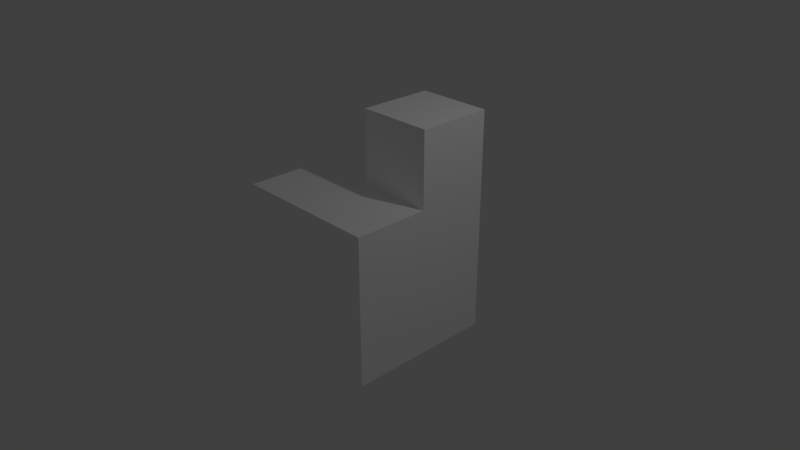 # Source: granade.blend  (saved by Blender 2.79.0; exported with 4.5.12 LTS)
import bpy
from mathutils import Matrix  # noqa: F401  (used for matrix-valued properties, if any)

bpy.ops.wm.read_factory_settings(use_empty=True)
scene = bpy.context.scene
scene.name = 'Scene'

# ---- collections
col_collection_1 = bpy.data.collections.new('Collection 1'); scene.collection.children.link(col_collection_1)

# ---- materials (node trees are filled in below, after node groups)
mat_palette = bpy.data.materials.new('palette')
mat_palette.alpha_threshold = 0.0
mat_palette.use_transparent_shadow = False
mat_palette.diffuse_color = (1.0, 1.0, 1.0, 1.0)
mat_palette.specular_color = (0.0, 0.0, 0.0)
mat_palette.roughness = 0.5
mat_palette.specular_intensity = 1.0

# ---- material node trees

# ---- world
world_world = bpy.data.worlds.new('World'); scene.world = world_world
world_world.color = (0.05088, 0.05088, 0.05088)
world_world.use_sun_shadow = False
world_world.sun_shadow_jitter_overblur = 0.0
world_world.cycles.sampling_method = 'MANUAL'

# ---- cameras
cam_camera = bpy.data.cameras.new('Camera')
cam_camera.clip_end = 100.0
cam_camera.lens = 35.0
cam_camera.sensor_width = 32.0
cam_camera.sensor_height = 18.0
cam_camera.ortho_scale = 7.314
cam_camera.dof.focus_distance = 0.0
cam_camera.dof.aperture_fstop = 128.0

# ---- lights
light_lamp = bpy.data.lights.new('Lamp', 'POINT')
light_lamp.transmission_factor = 0.0
light_lamp.cutoff_distance = 30.0
light_lamp.energy = 100.0
light_lamp.shadow_buffer_clip_start = 1.001
light_lamp.shadow_soft_size = 0.1
light_lamp.shadow_maximum_resolution = 0.006
light_lamp.use_absolute_resolution = True

# ---- meshes
me_granade = bpy.data.meshes.new('granade')
me_granade.from_pydata([(-1.015, -0.0422, 1.009), (-1.015, -1.042, 0.008716), (-1.015, -1.042, 1.009), (-1.015, -0.0422, 0.008716), (-1.015, -1.042, -0.9913), (-1.015, -0.0422, -0.9913), (-1.015, 0.9578, 1.009), (-1.015, 0.9578, 0.008716), (-1.015, 0.9578, -0.9913), (-0.01541, 1.958, 0.008716), (-0.01541, 0.9578, -0.9913), (-0.01541, 0.9578, 0.008716), (-0.01541, 1.958, -0.9913), (0.9846, -1.042, 1.009), (0.9846, -1.042, 0.008716), (0.9846, -0.0422, 1.009), (0.9846, -1.042, -0.9913), (0.9846, -0.0422, 0.008716), (0.9846, -0.0422, -0.9913), (0.9846, 0.9578, 1.009), (0.9846, 0.9578, 0.008716), (0.9846, 0.9578, -0.9913), (0.9846, 1.958, 0.008716), (0.9846, 1.958, -0.9913), (-0.01541, -1.042, 1.009), (-1.015, -0.0422, 1.009), (-1.015, -1.042, 1.009), (-0.01541, -0.0422, 1.009), (-1.015, 0.9578, 1.009), (-0.01541, 0.9578, 1.009), (0.9846, -1.042, 1.009), (0.9846, -0.0422, 1.009), (0.9846, 0.9578, 1.009), (0.9846, 0.9578, 0.008716), (-0.01541, 1.958, 0.008716), (-0.01541, 0.9578, 0.008716), (0.9846, 1.958, 0.008716), (-1.015, -1.042, -0.9913), (-1.015, -0.0422, -0.9913), (-0.01541, -1.042, -0.9913), (-1.015, 0.9578, -0.9913), (-0.01541, -0.0422, -0.9913), (-0.01541, 0.9578, -0.9913), (0.9846, -1.042, -0.9913), (0.9846, -0.0422, -0.9913), (-0.01541, 1.958, -0.9913), (0.9846, 0.9578, -0.9913), (0.9846, 1.958, -0.9913), (-1.015, -1.042, 0.008716), (-0.01541, -1.042, 1.009), (-1.015, -1.042, 1.009), (-0.01541, -1.042, 0.008716), (0.9846, -1.042, 1.009), (0.9846, -1.042, 0.008716), (-1.015, -1.042, -0.9913), (-0.01541, -1.042, -0.9913), (0.9846, -1.042, -0.9913), (-1.015, 0.9578, 1.009), (-0.01541, 0.9578, 1.009), (-1.015, 0.9578, 0.008716), (0.9846, 0.9578, 1.009), (-0.01541, 0.9578, 0.008716), (0.9846, 0.9578, 0.008716), (-1.015, 0.9578, -0.9913), (-0.01541, 0.9578, -0.9913), (-0.01541, 1.958, 0.008716), (0.9846, 1.958, 0.008716), (-0.01541, 1.958, -0.9913), (0.9846, 1.958, -0.9913)], [], [(0, 1, 2), (3, 4, 1), (3, 1, 0), (5, 4, 3), (6, 3, 0), (7, 5, 3), (7, 3, 6), (8, 5, 7), (9, 10, 11), (12, 10, 9), (13, 14, 15), (14, 16, 17), (15, 14, 17), (17, 16, 18), (15, 17, 19), (17, 18, 20), (19, 17, 20), (20, 18, 21), (20, 21, 22), (22, 21, 23), (24, 25, 26), (27, 28, 25), (27, 25, 24), (29, 28, 27), (30, 27, 24), (31, 29, 27), (31, 27, 30), (32, 29, 31), (33, 34, 35), (36, 34, 33), (37, 38, 39), (38, 40, 41), (39, 38, 41), (41, 40, 42), (39, 41, 43), (41, 42, 44), (43, 41, 44), (42, 45, 46), (44, 42, 46), (46, 45, 47), (48, 49, 50), (51, 52, 49), (51, 49, 48), (53, 52, 51), (54, 51, 48), (55, 53, 51), (55, 51, 54), (56, 53, 55), (57, 58, 59), (58, 60, 61), (59, 58, 61), (61, 60, 62), (59, 61, 63), (63, 61, 64), (65, 66, 67), (67, 66, 68)])
me_granade.polygons.foreach_set('use_smooth', [True] * 56)
_uv = me_granade.uv_layers.new(name='UVMap')
_uv.uv.foreach_set('vector', [0.9004, 0.5, 0.9004, 0.5, 0.9004, 0.5, 0.916, 0.5, 0.916, 0.5, 0.916, 0.5, 0.9004, 0.5, 0.9004, 0.5, 0.9004, 0.5, 0.916, 0.5, 0.916, 0.5, 0.916, 0.5, 0.916, 0.5, 0.916, 0.5, 0.916, 0.5, 0.9004, 0.5, 0.9004, 0.5, 0.9004, 0.5, 0.916, 0.5, 0.916, 0.5, 0.916, 0.5, 0.9004, 0.5, 0.9004, 0.5, 0.9004, 0.5, 0.8418, 0.5, 0.8418, 0.5, 0.8418, 0.5, 0.8418, 0.5, 0.8418, 0.5, 0.8418, 0.5, 0.916, 0.5, 0.916, 0.5, 0.916, 0.5, 0.9004, 0.5, 0.9004, 0.5, 0.9004, 0.5, 0.916, 0.5, 0.916, 0.5, 0.916, 0.5, 0.9004, 0.5, 0.9004, 0.5, 0.9004, 0.5, 0.9004, 0.5, 0.9004, 0.5, 0.9004, 0.5, 0.916, 0.5, 0.916, 0.5, 0.916, 0.5, 0.9004, 0.5, 0.9004, 0.5, 0.9004, 0.5, 0.916, 0.5, 0.916, 0.5, 0.916, 0.5, 0.8418, 0.5, 0.8418, 0.5, 0.8418, 0.5, 0.8418, 0.5, 0.8418, 0.5, 0.8418, 0.5, 0.9004, 0.5, 0.9004, 0.5, 0.9004, 0.5, 0.916, 0.5, 0.916, 0.5, 0.916, 0.5, 0.9004, 0.5, 0.9004, 0.5, 0.9004, 0.5, 0.916, 0.5, 0.916, 0.5, 0.916, 0.5, 0.916, 0.5, 0.916, 0.5, 0.916, 0.5, 0.9004, 0.5, 0.9004, 0.5, 0.9004, 0.5, 0.916, 0.5, 0.916, 0.5, 0.916, 0.5, 0.9004, 0.5, 0.9004, 0.5, 0.9004, 0.5, 0.8418, 0.5, 0.8418, 0.5, 0.8418, 0.5, 0.8418, 0.5, 0.8418, 0.5, 0.8418, 0.5, 0.916, 0.5, 0.916, 0.5, 0.916, 0.5, 0.9004, 0.5, 0.9004, 0.5, 0.9004, 0.5, 0.916, 0.5, 0.916, 0.5, 0.916, 0.5, 0.9004, 0.5, 0.9004, 0.5, 0.9004, 0.5, 0.9004, 0.5, 0.9004, 0.5, 0.9004, 0.5, 0.916, 0.5, 0.916, 0.5, 0.916, 0.5, 0.9004, 0.5, 0.9004, 0.5, 0.9004, 0.5, 0.8418, 0.5, 0.8418, 0.5, 0.8418, 0.5, 0.916, 0.5, 0.916, 0.5, 0.916, 0.5, 0.8418, 0.5, 0.8418, 0.5, 0.8418, 0.5, 0.9004, 0.5, 0.9004, 0.5, 0.9004, 0.5, 0.916, 0.5, 0.916, 0.5, 0.916, 0.5, 0.9004, 0.5, 0.9004, 0.5, 0.9004, 0.5, 0.916, 0.5, 0.916, 0.5, 0.916, 0.5, 0.916, 0.5, 0.916, 0.5, 0.916, 0.5, 0.9004, 0.5, 0.9004, 0.5, 0.9004, 0.5, 0.916, 0.5, 0.916, 0.5, 0.916, 0.5, 0.9004, 0.5, 0.9004, 0.5, 0.9004, 0.5, 0.916, 0.5, 0.916, 0.5, 0.916, 0.5, 0.9004, 0.5, 0.9004, 0.5, 0.9004, 0.5, 0.916, 0.5, 0.916, 0.5, 0.916, 0.5, 0.9004, 0.5, 0.9004, 0.5, 0.9004, 0.5, 0.9004, 0.5, 0.9004, 0.5, 0.9004, 0.5, 0.9004, 0.5, 0.9004, 0.5, 0.9004, 0.5, 0.8418, 0.5, 0.8418, 0.5, 0.8418, 0.5, 0.8418, 0.5, 0.8418, 0.5, 0.8418, 0.5])
me_granade.materials.append(mat_palette)
me_granade.use_remesh_preserve_volume = False
me_granade.use_remesh_preserve_attributes = False
me_granade.use_mirror_vertex_groups = False
me_granade.update()
me_granade.normals_split_custom_set([tuple(v) for v in zip(*[iter([-1.0, 0.0, 0.0, -1.0, 0.0, 0.0, -1.0, 0.0, 0.0, -1.0, 0.0, 0.0, -1.0, 0.0, 0.0, -1.0, 0.0, 0.0, -1.0, 0.0, 0.0, -1.0, 0.0, 0.0, -1.0, 0.0, 0.0, -1.0, 0.0, 0.0, -1.0, 0.0, 0.0, -1.0, 0.0, 0.0, -1.0, 0.0, 0.0, -1.0, 0.0, 0.0, -1.0, 0.0, 0.0, -1.0, 0.0, 0.0, -1.0, 0.0, 0.0, -1.0, 0.0, 0.0, -1.0, 0.0, 0.0, -1.0, 0.0, 0.0, -1.0, 0.0, 0.0, -1.0, 0.0, 0.0, -1.0, 0.0, 0.0, -1.0, 0.0, 0.0, -1.0, 0.0, 0.0, -1.0, 0.0, 0.0, -1.0, 0.0, 0.0, -1.0, 0.0, 0.0, -1.0, 0.0, 0.0, -1.0, 0.0, 0.0, 1.0, 0.0, 0.0, 1.0, 0.0, 0.0, 1.0, 0.0, 0.0, 1.0, 0.0, 0.0, 1.0, 0.0, 0.0, 1.0, 0.0, 0.0, 1.0, 0.0, 0.0, 1.0, 0.0, 0.0, 1.0, 0.0, 0.0, 1.0, 0.0, 0.0, 1.0, 0.0, 0.0, 1.0, 0.0, 0.0, 1.0, 0.0, 0.0, 1.0, 0.0, 0.0, 1.0, 0.0, 0.0, 1.0, 0.0, 0.0, 1.0, 0.0, 0.0, 1.0, 0.0, 0.0, 1.0, 0.0, 0.0, 1.0, 0.0, 0.0, 1.0, 0.0, 0.0, 1.0, 0.0, 0.0, 1.0, 0.0, 0.0, 1.0, 0.0, 0.0, 1.0, 0.0, 0.0, 1.0, 0.0, 0.0, 1.0, 0.0, 0.0, 1.0, 0.0, 0.0, 1.0, 0.0, 0.0, 1.0, 0.0, 0.0, 0.0, 0.0, 1.0, 0.0, 0.0, 1.0, 0.0, 0.0, 1.0, 0.0, 0.0, 1.0, 0.0, 0.0, 1.0, 0.0, 0.0, 1.0, 0.0, 0.0, 1.0, 0.0, 0.0, 1.0, 0.0, 0.0, 1.0, 0.0, 0.0, 1.0, 0.0, 0.0, 1.0, 0.0, 0.0, 1.0, 0.0, 0.0, 1.0, 0.0, 0.0, 1.0, 0.0, 0.0, 1.0, 0.0, 0.0, 1.0, 0.0, 0.0, 1.0, 0.0, 0.0, 1.0, 0.0, 0.0, 1.0, 0.0, 0.0, 1.0, 0.0, 0.0, 1.0, 0.0, 0.0, 1.0, 0.0, 0.0, 1.0, 0.0, 0.0, 1.0, 0.0, 0.0, 1.0, 0.0, 0.0, 1.0, 0.0, 0.0, 1.0, 0.0, 0.0, 1.0, 0.0, 0.0, 1.0, 0.0, 0.0, 1.0, 0.0, 0.0, -1.0, 0.0, 0.0, -1.0, 0.0, 0.0, -1.0, 0.0, 0.0, -1.0, 0.0, 0.0, -1.0, 0.0, 0.0, -1.0, 0.0, 0.0, -1.0, 0.0, 0.0, -1.0, 0.0, 0.0, -1.0, 0.0, 0.0, -1.0, 0.0, 0.0, -1.0, 0.0, 0.0, -1.0, 0.0, 0.0, -1.0, 0.0, 0.0, -1.0, 0.0, 0.0, -1.0, 0.0, 0.0, -1.0, 0.0, 0.0, -1.0, 0.0, 0.0, -1.0, 0.0, 0.0, -1.0, 0.0, 0.0, -1.0, 0.0, 0.0, -1.0, 0.0, 0.0, -1.0, 0.0, 0.0, -1.0, 0.0, 0.0, -1.0, 0.0, 0.0, -1.0, 0.0, 0.0, -1.0, 0.0, 0.0, -1.0, 0.0, 0.0, -1.0, 0.0, 0.0, -1.0, 0.0, 0.0, -1.0, 0.0, -1.0, 0.0, 0.0, -1.0, 0.0, 0.0, -1.0, 0.0, 0.0, -1.0, 0.0, 0.0, -1.0, 0.0, 0.0, -1.0, 0.0, 0.0, -1.0, 0.0, 0.0, -1.0, 0.0, 0.0, -1.0, 0.0, 0.0, -1.0, 0.0, 0.0, -1.0, 0.0, 0.0, -1.0, 0.0, 0.0, -1.0, 0.0, 0.0, -1.0, 0.0, 0.0, -1.0, 0.0, 0.0, -1.0, 0.0, 0.0, -1.0, 0.0, 0.0, -1.0, 0.0, 0.0, -1.0, 0.0, 0.0, -1.0, 0.0, 0.0, -1.0, 0.0, 0.0, -1.0, 0.0, 0.0, -1.0, 0.0, 0.0, -1.0, 0.0, 0.0, 1.0, 0.0, 0.0, 1.0, 0.0, 0.0, 1.0, 0.0, 0.0, 1.0, 0.0, 0.0, 1.0, 0.0, 0.0, 1.0, 0.0, 0.0, 1.0, 0.0, 0.0, 1.0, 0.0, 0.0, 1.0, 0.0, 0.0, 1.0, 0.0, 0.0, 1.0, 0.0, 0.0, 1.0, 0.0, 0.0, 1.0, 0.0, 0.0, 1.0, 0.0, 0.0, 1.0, 0.0, 0.0, 1.0, 0.0, 0.0, 1.0, 0.0, 0.0, 1.0, 0.0, 0.0, 1.0, 0.0, 0.0, 1.0, 0.0, 0.0, 1.0, 0.0, 0.0, 1.0, 0.0, 0.0, 1.0, 0.0, 0.0, 1.0, 0.0])] * 3)])

# ---- objects
ob_granade = bpy.data.objects.new('granade', me_granade)
ob_lamp = bpy.data.objects.new('Lamp', light_lamp)
ob_camera = bpy.data.objects.new('Camera', cam_camera)

# ---- transforms, parenting, visibility, modifiers, constraints
ob_granade.location = (0.0, 0.0, 0.0)
ob_granade.rotation_euler = (1.571, -0.0, 0.0)
ob_granade.lineart.crease_threshold = 0.0
ob_lamp.location = (4.076, 1.005, 5.904)
ob_lamp.rotation_euler = (0.6503, 0.05522, 1.866)
ob_lamp.lock_rotations_4d = False
ob_lamp.empty_display_type = 'ARROWS'
ob_lamp.color = (0.0, 0.0, 0.0, 0.0)
ob_lamp.lineart.crease_threshold = 0.0
ob_camera.location = (7.481, -6.508, 5.344)
ob_camera.rotation_euler = (1.109, 0.0, 0.8149)
ob_camera.lock_rotations_4d = False
ob_camera.empty_display_type = 'ARROWS'
ob_camera.color = (0.0, 0.0, 0.0, 0.0)
ob_camera.display_type = 'WIRE'
ob_camera.lineart.crease_threshold = 0.0

# ---- collection membership
col_collection_1.objects.link(ob_granade)
col_collection_1.objects.link(ob_lamp)
col_collection_1.objects.link(ob_camera)

# ---- scene / render settings (as saved in the file)
scene.camera = ob_camera
scene.frame_start = 1; scene.frame_end = 250; scene.frame_set(1)
scene.render.engine = 'BLENDER_EEVEE_NEXT'
scene.render.resolution_percentage = 50
scene.render.dither_intensity = 0.0
scene.cycles.use_denoising = False
scene.cycles.samples = 128
scene.cycles.sampling_pattern = 'TABULATED_SOBOL'
scene.cycles.use_adaptive_sampling = False
scene.cycles.use_light_tree = False
scene.cycles.blur_glossy = 0.0
scene.cycles.sample_clamp_indirect = 0.0
scene.view_settings.view_transform = 'Standard'
bpy.context.view_layer.update()
